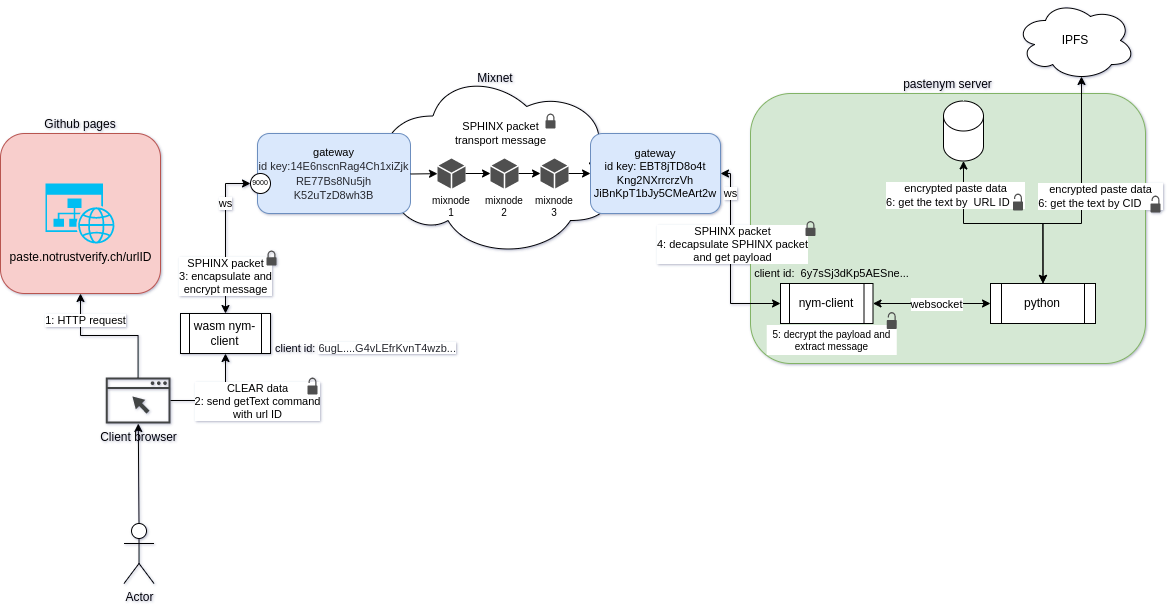

The diagram above was exported from draw.io. Its source (the exported page's mxGraphModel, read from the mxfile embedded in the PNG):
<mxGraphModel dx="1660" dy="1571" grid="1" gridSize="10" guides="1" tooltips="1" connect="1" arrows="1" fold="1" page="1" pageScale="1" pageWidth="1169" pageHeight="827" math="0" shadow="0">
  <root>
    <mxCell id="0" />
    <mxCell id="1" parent="0" />
    <mxCell id="2" value="pastenym server" style="rounded=1;whiteSpace=wrap;html=1;fillColor=#d5e8d4;strokeColor=#82b366;verticalAlign=bottom;labelPosition=center;verticalLabelPosition=top;align=center;" vertex="1" parent="1">
      <mxGeometry x="775" y="670" width="395" height="270" as="geometry" />
    </mxCell>
    <mxCell id="3" style="edgeStyle=none;rounded=0;orthogonalLoop=1;jettySize=auto;html=1;exitX=0.5;exitY=0;exitDx=0;exitDy=0;exitPerimeter=0;startArrow=none;startFill=0;" edge="1" source="4" target="23" parent="1">
      <mxGeometry relative="1" as="geometry" />
    </mxCell>
    <mxCell id="4" value="Actor" style="shape=umlActor;verticalLabelPosition=bottom;verticalAlign=top;html=1;outlineConnect=0;" vertex="1" parent="1">
      <mxGeometry x="148.52" y="1100" width="30" height="60" as="geometry" />
    </mxCell>
    <mxCell id="5" value="" style="shape=cylinder3;whiteSpace=wrap;html=1;boundedLbl=1;backgroundOutline=1;size=15;" vertex="1" parent="1">
      <mxGeometry x="968" y="677.5" width="40" height="60" as="geometry" />
    </mxCell>
    <mxCell id="6" style="edgeStyle=orthogonalEdgeStyle;rounded=0;orthogonalLoop=1;jettySize=auto;html=1;exitX=1;exitY=0.5;exitDx=0;exitDy=0;entryX=0;entryY=0.5;entryDx=0;entryDy=0;startArrow=classic;startFill=1;" edge="1" source="12" target="16" parent="1">
      <mxGeometry relative="1" as="geometry" />
    </mxCell>
    <mxCell id="7" value="websocket" style="edgeLabel;html=1;align=center;verticalAlign=middle;resizable=0;points=[];" vertex="1" connectable="0" parent="6">
      <mxGeometry x="0.166" y="-1" relative="1" as="geometry">
        <mxPoint x="-6" y="-1" as="offset" />
      </mxGeometry>
    </mxCell>
    <mxCell id="8" style="edgeStyle=orthogonalEdgeStyle;rounded=0;orthogonalLoop=1;jettySize=auto;html=1;exitX=0;exitY=0.5;exitDx=0;exitDy=0;entryX=1;entryY=0.5;entryDx=0;entryDy=0;startArrow=classic;startFill=1;" edge="1" source="12" target="18" parent="1">
      <mxGeometry relative="1" as="geometry">
        <Array as="points">
          <mxPoint x="755" y="880" />
          <mxPoint x="755" y="750" />
        </Array>
      </mxGeometry>
    </mxCell>
    <mxCell id="9" value="ws" style="edgeLabel;html=1;align=center;verticalAlign=middle;resizable=0;points=[];" vertex="1" connectable="0" parent="8">
      <mxGeometry x="-0.419" y="1" relative="1" as="geometry">
        <mxPoint y="-105" as="offset" />
      </mxGeometry>
    </mxCell>
    <mxCell id="10" value="&lt;span style=&quot;color: rgba(0, 0, 0, 0); font-family: monospace; font-size: 0px; text-align: start; background-color: rgb(248, 249, 250);&quot;&gt;%3CmxGraphModel%3E%3Croot%3E%3CmxCell%20id%3D%220%22%2F%3E%3CmxCell%20id%3D%221%22%20parent%3D%220%22%2F%3E%3CmxCell%20id%3D%222%22%20value%3D%223%3A%20encapsulate%20message%26lt%3Bbr%26gt%3Bin%20SPHINX%20packet%22%20style%3D%22edgeLabel%3Bhtml%3D1%3Balign%3Dcenter%3BverticalAlign%3Dmiddle%3Bresizable%3D0%3Bpoints%3D%5B%5D%3BfontSize%3D11%3B%22%20vertex%3D%221%22%20connectable%3D%220%22%20parent%3D%221%22%3E%3CmxGeometry%20x%3D%22260.00395348837236%22%20y%3D%22310.0000000000001%22%20as%3D%22geometry%22%2F%3E%3C%2FmxCell%3E%3C%2Froot%3E%3C%2FmxGraphModel%3E&lt;/span&gt;" style="edgeLabel;html=1;align=center;verticalAlign=middle;resizable=0;points=[];fontSize=11;fontFamily=Helvetica;" vertex="1" connectable="0" parent="8">
      <mxGeometry x="-0.5327" y="1" relative="1" as="geometry">
        <mxPoint as="offset" />
      </mxGeometry>
    </mxCell>
    <mxCell id="11" value="SPHINX packet&lt;br&gt;4: decapsulate SPHINX packet&lt;br&gt;and get payload" style="edgeLabel;html=1;align=center;verticalAlign=middle;resizable=0;points=[];fontSize=11;fontFamily=Helvetica;" vertex="1" connectable="0" parent="8">
      <mxGeometry x="-0.4961" relative="1" as="geometry">
        <mxPoint y="-60" as="offset" />
      </mxGeometry>
    </mxCell>
    <mxCell id="12" value="nym-client" style="shape=process;whiteSpace=wrap;html=1;backgroundOutline=1;" vertex="1" parent="1">
      <mxGeometry x="805" y="860" width="92.5" height="40" as="geometry" />
    </mxCell>
    <mxCell id="13" value="ws" style="edgeStyle=orthogonalEdgeStyle;rounded=0;orthogonalLoop=1;jettySize=auto;html=1;exitX=0.5;exitY=0;exitDx=0;exitDy=0;entryX=0;entryY=0.5;entryDx=0;entryDy=0;startArrow=classic;startFill=1;" edge="1" source="26" target="27" parent="1">
      <mxGeometry x="0.4194" relative="1" as="geometry">
        <mxPoint x="230" y="740" as="sourcePoint" />
        <Array as="points">
          <mxPoint x="250" y="760" />
        </Array>
        <mxPoint as="offset" />
      </mxGeometry>
    </mxCell>
    <mxCell id="14" style="rounded=0;orthogonalLoop=1;jettySize=auto;html=1;exitX=0.5;exitY=0;exitDx=0;exitDy=0;startArrow=classic;startFill=1;edgeStyle=orthogonalEdgeStyle;" edge="1" source="16" target="5" parent="1">
      <mxGeometry relative="1" as="geometry">
        <Array as="points">
          <mxPoint x="1068" y="800" />
          <mxPoint x="988" y="800" />
        </Array>
      </mxGeometry>
    </mxCell>
    <mxCell id="15" value="encrypted paste data&lt;br&gt;6: get the text by&amp;nbsp; URL ID&amp;nbsp; &amp;nbsp; &amp;nbsp;" style="edgeLabel;html=1;align=center;verticalAlign=middle;resizable=0;points=[];fontSize=11;fontFamily=Helvetica;" vertex="1" connectable="0" parent="14">
      <mxGeometry x="-0.3314" y="1" relative="1" as="geometry">
        <mxPoint x="-81" y="-30" as="offset" />
      </mxGeometry>
    </mxCell>
    <mxCell id="16" value="python" style="shape=process;whiteSpace=wrap;html=1;backgroundOutline=1;" vertex="1" parent="1">
      <mxGeometry x="1015" y="860" width="105" height="40" as="geometry" />
    </mxCell>
    <mxCell id="17" value="Mixnet" style="ellipse;shape=cloud;whiteSpace=wrap;html=1;verticalAlign=bottom;labelPosition=center;verticalLabelPosition=top;align=center;spacing=-17;" vertex="1" parent="1">
      <mxGeometry x="395" y="645" width="250" height="190" as="geometry" />
    </mxCell>
    <mxCell id="18" value="gateway&lt;br style=&quot;font-size: 11px;&quot;&gt;id key:&amp;nbsp;&lt;span style=&quot;background-color: initial; font-size: 11px;&quot;&gt;EBT8jTD8o4t&lt;br&gt;Kng2NXrrcrzVh&lt;/span&gt;&lt;div style=&quot;font-size: 11px;&quot;&gt;JiBnKpT1bJy5CMeArt2w&lt;/div&gt;" style="rounded=1;whiteSpace=wrap;html=1;fillColor=#dae8fc;strokeColor=#6c8ebf;fontSize=11;" vertex="1" parent="1">
      <mxGeometry x="615" y="710" width="130" height="80" as="geometry" />
    </mxCell>
    <mxCell id="19" value="&lt;font style=&quot;font-size: 11px;&quot;&gt;gateway&lt;br&gt;&lt;span style=&quot;color: rgb(39, 41, 48); text-align: start;&quot;&gt;id key:14E6nscnRag4Ch1xiZjk&lt;br&gt;RE77Bs8Nu5jh&lt;br&gt;K52uTzD8wh3B&lt;/span&gt;&lt;/font&gt;" style="rounded=1;whiteSpace=wrap;html=1;fillColor=#dae8fc;strokeColor=#6c8ebf;" vertex="1" parent="1">
      <mxGeometry x="282" y="710" width="153" height="80" as="geometry" />
    </mxCell>
    <mxCell id="20" value="" style="group" vertex="1" connectable="0" parent="1">
      <mxGeometry x="25" y="710" width="160" height="160" as="geometry" />
    </mxCell>
    <mxCell id="21" value="Github pages" style="rounded=1;whiteSpace=wrap;html=1;labelPosition=center;verticalLabelPosition=top;align=center;verticalAlign=bottom;fillColor=#f8cecc;strokeColor=#b85450;" vertex="1" parent="20">
      <mxGeometry width="160" height="160" as="geometry" />
    </mxCell>
    <mxCell id="22" value="paste.notrustverify.ch/urlID" style="verticalLabelPosition=bottom;html=1;verticalAlign=top;align=center;strokeColor=none;fillColor=#00BEF2;shape=mxgraph.azure.website_generic;pointerEvents=1;" vertex="1" parent="20">
      <mxGeometry x="44.999999999999986" y="50" width="70" height="60" as="geometry" />
    </mxCell>
    <mxCell id="23" value="Client browser" style="sketch=0;pointerEvents=1;shadow=0;dashed=0;html=1;strokeColor=none;fillColor=#434445;aspect=fixed;labelPosition=center;verticalLabelPosition=bottom;verticalAlign=top;align=center;outlineConnect=0;shape=mxgraph.vvd.web_browser;" vertex="1" parent="1">
      <mxGeometry x="130.21" y="954" width="64.79" height="46" as="geometry" />
    </mxCell>
    <mxCell id="24" style="edgeStyle=orthogonalEdgeStyle;rounded=0;orthogonalLoop=1;jettySize=auto;html=1;exitX=0.5;exitY=1;exitDx=0;exitDy=0;startArrow=classic;startFill=1;endArrow=none;endFill=0;" edge="1" source="26" target="23" parent="1">
      <mxGeometry relative="1" as="geometry">
        <Array as="points">
          <mxPoint x="250" y="977" />
        </Array>
      </mxGeometry>
    </mxCell>
    <mxCell id="25" value="CLEAR data&lt;br&gt;2: send getText command&lt;br style=&quot;font-size: 11px;&quot;&gt;with url ID" style="edgeLabel;html=1;align=center;verticalAlign=middle;resizable=0;points=[];fontSize=11;" vertex="1" connectable="0" parent="24">
      <mxGeometry x="0.2555" y="1" relative="1" as="geometry">
        <mxPoint x="49" y="-1" as="offset" />
      </mxGeometry>
    </mxCell>
    <mxCell id="26" value="wasm nym-client" style="shape=process;whiteSpace=wrap;html=1;backgroundOutline=1;" vertex="1" parent="1">
      <mxGeometry x="205" y="890" width="90" height="40" as="geometry" />
    </mxCell>
    <mxCell id="27" value="9000" style="ellipse;whiteSpace=wrap;html=1;aspect=fixed;fontSize=7;" vertex="1" parent="1">
      <mxGeometry x="275" y="750" width="20" height="20" as="geometry" />
    </mxCell>
    <mxCell id="28" style="edgeStyle=orthogonalEdgeStyle;rounded=0;orthogonalLoop=1;jettySize=auto;html=1;exitX=0.5;exitY=1;exitDx=0;exitDy=0;fontSize=7;startArrow=classic;startFill=1;endArrow=none;endFill=0;" edge="1" source="21" target="23" parent="1">
      <mxGeometry relative="1" as="geometry" />
    </mxCell>
    <mxCell id="29" value="1: HTTP request" style="edgeLabel;html=1;align=center;verticalAlign=middle;resizable=0;points=[];fontSize=11;" vertex="1" connectable="0" parent="28">
      <mxGeometry x="0.4463" y="-2" relative="1" as="geometry">
        <mxPoint x="-51" y="-19" as="offset" />
      </mxGeometry>
    </mxCell>
    <mxCell id="30" value="&lt;font style=&quot;font-size: 11px;&quot;&gt;client id:&amp;nbsp;&lt;span style=&quot;color: rgb(39, 41, 48); text-align: start; background-color: rgb(255, 255, 255); font-size: 11px;&quot;&gt;6ugL....G4vLEfrKvnT4wzb...&lt;/span&gt;&lt;/font&gt;" style="text;html=1;align=center;verticalAlign=middle;resizable=0;points=[];autosize=1;strokeColor=none;fillColor=none;fontSize=11;" vertex="1" parent="1">
      <mxGeometry x="290" y="910" width="200" height="30" as="geometry" />
    </mxCell>
    <mxCell id="31" value="SPHINX packet&lt;br&gt;3: encapsulate and&lt;br&gt;encrypt message" style="edgeLabel;html=1;align=center;verticalAlign=middle;resizable=0;points=[];fontSize=11;" vertex="1" connectable="0" parent="1">
      <mxGeometry x="255.00395348837236" y="850.0000000000001" as="geometry">
        <mxPoint x="-6" y="2" as="offset" />
      </mxGeometry>
    </mxCell>
    <mxCell id="32" value="client id:&amp;nbsp;&lt;span style=&quot;background-color: initial;&quot;&gt;&amp;nbsp;6y7sSj3dKp5AESne...&lt;br&gt;&lt;/span&gt;" style="text;html=1;align=center;verticalAlign=middle;resizable=0;points=[];autosize=1;strokeColor=none;fillColor=none;fontSize=11;fontFamily=Helvetica;" vertex="1" parent="1">
      <mxGeometry x="766.25" y="835" width="180" height="30" as="geometry" />
    </mxCell>
    <mxCell id="33" value="" style="group" vertex="1" connectable="0" parent="1">
      <mxGeometry x="470" y="690" width="110" height="35" as="geometry" />
    </mxCell>
    <mxCell id="34" value="" style="sketch=0;pointerEvents=1;shadow=0;dashed=0;html=1;strokeColor=none;fillColor=#505050;labelPosition=center;verticalLabelPosition=bottom;verticalAlign=top;outlineConnect=0;align=center;shape=mxgraph.office.security.lock_protected;" vertex="1" parent="33">
      <mxGeometry x="100" width="10" height="15" as="geometry" />
    </mxCell>
    <mxCell id="35" value="&lt;span style=&quot;font-size: 11px; background-color: rgb(255, 255, 255);&quot;&gt;SPHINX packet&lt;/span&gt;&lt;br style=&quot;font-size: 11px;&quot;&gt;&lt;span style=&quot;font-size: 11px; background-color: rgb(255, 255, 255);&quot;&gt;transport message&lt;/span&gt;" style="text;html=1;align=center;verticalAlign=middle;resizable=0;points=[];autosize=1;strokeColor=none;fillColor=none;fontSize=10;" vertex="1" parent="33">
      <mxGeometry y="5" width="110" height="30" as="geometry" />
    </mxCell>
    <mxCell id="36" style="rounded=0;orthogonalLoop=1;jettySize=auto;html=1;exitX=0.16;exitY=0.55;exitDx=0;exitDy=0;exitPerimeter=0;fontSize=10;" edge="1" target="38" parent="1">
      <mxGeometry relative="1" as="geometry">
        <mxPoint x="435" y="750.5" as="sourcePoint" />
      </mxGeometry>
    </mxCell>
    <mxCell id="37" value="" style="rounded=0;orthogonalLoop=1;jettySize=auto;html=1;fontSize=10;" edge="1" source="38" target="40" parent="1">
      <mxGeometry relative="1" as="geometry" />
    </mxCell>
    <mxCell id="38" value="mixnode 1" style="sketch=0;pointerEvents=1;shadow=0;dashed=0;html=1;strokeColor=none;fillColor=#505050;labelPosition=center;verticalLabelPosition=bottom;verticalAlign=top;outlineConnect=0;align=center;shape=mxgraph.office.concepts.node_generic;fontSize=10;whiteSpace=wrap;" vertex="1" parent="1">
      <mxGeometry x="462" y="735" width="28" height="30" as="geometry" />
    </mxCell>
    <mxCell id="39" value="" style="edgeStyle=none;rounded=0;orthogonalLoop=1;jettySize=auto;html=1;fontSize=10;" edge="1" source="40" target="42" parent="1">
      <mxGeometry relative="1" as="geometry" />
    </mxCell>
    <mxCell id="40" value="mixnode 2" style="sketch=0;pointerEvents=1;shadow=0;dashed=0;html=1;strokeColor=none;fillColor=#505050;labelPosition=center;verticalLabelPosition=bottom;verticalAlign=top;outlineConnect=0;align=center;shape=mxgraph.office.concepts.node_generic;fontSize=10;whiteSpace=wrap;" vertex="1" parent="1">
      <mxGeometry x="515" y="735" width="28" height="30" as="geometry" />
    </mxCell>
    <mxCell id="41" value="" style="edgeStyle=none;rounded=0;orthogonalLoop=1;jettySize=auto;html=1;fontSize=10;" edge="1" source="42" parent="1">
      <mxGeometry relative="1" as="geometry">
        <mxPoint x="615" y="750" as="targetPoint" />
      </mxGeometry>
    </mxCell>
    <mxCell id="42" value="mixnode 3" style="sketch=0;pointerEvents=1;shadow=0;dashed=0;html=1;strokeColor=none;fillColor=#505050;labelPosition=center;verticalLabelPosition=bottom;verticalAlign=top;outlineConnect=0;align=center;shape=mxgraph.office.concepts.node_generic;fontSize=10;whiteSpace=wrap;" vertex="1" parent="1">
      <mxGeometry x="565" y="735" width="28" height="30" as="geometry" />
    </mxCell>
    <mxCell id="43" value="" style="sketch=0;pointerEvents=1;shadow=0;dashed=0;html=1;strokeColor=none;fillColor=#505050;labelPosition=center;verticalLabelPosition=bottom;verticalAlign=top;outlineConnect=0;align=center;shape=mxgraph.office.security.lock_unprotected;" vertex="1" parent="1">
      <mxGeometry x="332" y="954" width="10" height="17" as="geometry" />
    </mxCell>
    <mxCell id="44" value="" style="sketch=0;pointerEvents=1;shadow=0;dashed=0;html=1;strokeColor=none;fillColor=#505050;labelPosition=center;verticalLabelPosition=bottom;verticalAlign=top;outlineConnect=0;align=center;shape=mxgraph.office.security.lock_protected;" vertex="1" parent="1">
      <mxGeometry x="291" y="827" width="10" height="15" as="geometry" />
    </mxCell>
    <mxCell id="45" value="5: decrypt the payload and&lt;br&gt;extract message" style="text;html=1;align=center;verticalAlign=middle;resizable=0;points=[];autosize=1;strokeColor=none;fillColor=default;fontSize=10;" vertex="1" parent="1">
      <mxGeometry x="791.25" y="901.5" width="130" height="30" as="geometry" />
    </mxCell>
    <mxCell id="46" value="" style="sketch=0;pointerEvents=1;shadow=0;dashed=0;html=1;strokeColor=none;fillColor=#505050;labelPosition=center;verticalLabelPosition=bottom;verticalAlign=top;outlineConnect=0;align=center;shape=mxgraph.office.security.lock_unprotected;" vertex="1" parent="1">
      <mxGeometry x="911.25" y="888.5" width="10" height="17" as="geometry" />
    </mxCell>
    <mxCell id="47" value="" style="sketch=0;pointerEvents=1;shadow=0;dashed=0;html=1;strokeColor=none;fillColor=#505050;labelPosition=center;verticalLabelPosition=bottom;verticalAlign=top;outlineConnect=0;align=center;shape=mxgraph.office.security.lock_protected;" vertex="1" parent="1">
      <mxGeometry x="830" y="797.5" width="10" height="15" as="geometry" />
    </mxCell>
    <mxCell id="48" value="" style="sketch=0;pointerEvents=1;shadow=0;dashed=0;html=1;strokeColor=none;fillColor=#505050;labelPosition=center;verticalLabelPosition=bottom;verticalAlign=top;outlineConnect=0;align=center;shape=mxgraph.office.security.lock_unprotected;" vertex="1" parent="1">
      <mxGeometry x="1037.5" y="770" width="10" height="17" as="geometry" />
    </mxCell>
    <mxCell id="49" value="IPFS" style="ellipse;shape=cloud;whiteSpace=wrap;html=1;hachureGap=4;" vertex="1" parent="1">
      <mxGeometry x="1040" y="577" width="120" height="80" as="geometry" />
    </mxCell>
    <mxCell id="50" style="rounded=0;orthogonalLoop=1;jettySize=auto;html=1;exitX=0.5;exitY=0;exitDx=0;exitDy=0;startArrow=classic;startFill=1;edgeStyle=orthogonalEdgeStyle;entryX=0.55;entryY=0.95;entryDx=0;entryDy=0;entryPerimeter=0;" edge="1" source="16" target="49" parent="1">
      <mxGeometry relative="1" as="geometry">
        <mxPoint x="1077.5" y="870.0000000000002" as="sourcePoint" />
        <mxPoint x="998" y="747.5" as="targetPoint" />
        <Array as="points">
          <mxPoint x="1068" y="800" />
          <mxPoint x="1106" y="800" />
        </Array>
      </mxGeometry>
    </mxCell>
    <mxCell id="51" value="encrypted paste data&lt;br&gt;6: get the text by CID&amp;nbsp; &amp;nbsp; &amp;nbsp; &amp;nbsp;" style="edgeLabel;html=1;align=center;verticalAlign=middle;resizable=0;points=[];fontSize=11;fontFamily=Helvetica;" vertex="1" connectable="0" parent="50">
      <mxGeometry x="-0.3314" y="1" relative="1" as="geometry">
        <mxPoint x="35" y="-27" as="offset" />
      </mxGeometry>
    </mxCell>
    <mxCell id="52" value="" style="sketch=0;pointerEvents=1;shadow=0;dashed=0;html=1;strokeColor=none;fillColor=#505050;labelPosition=center;verticalLabelPosition=bottom;verticalAlign=top;outlineConnect=0;align=center;shape=mxgraph.office.security.lock_unprotected;" vertex="1" parent="1">
      <mxGeometry x="1175" y="772" width="10" height="17" as="geometry" />
    </mxCell>
  </root>
</mxGraphModel>